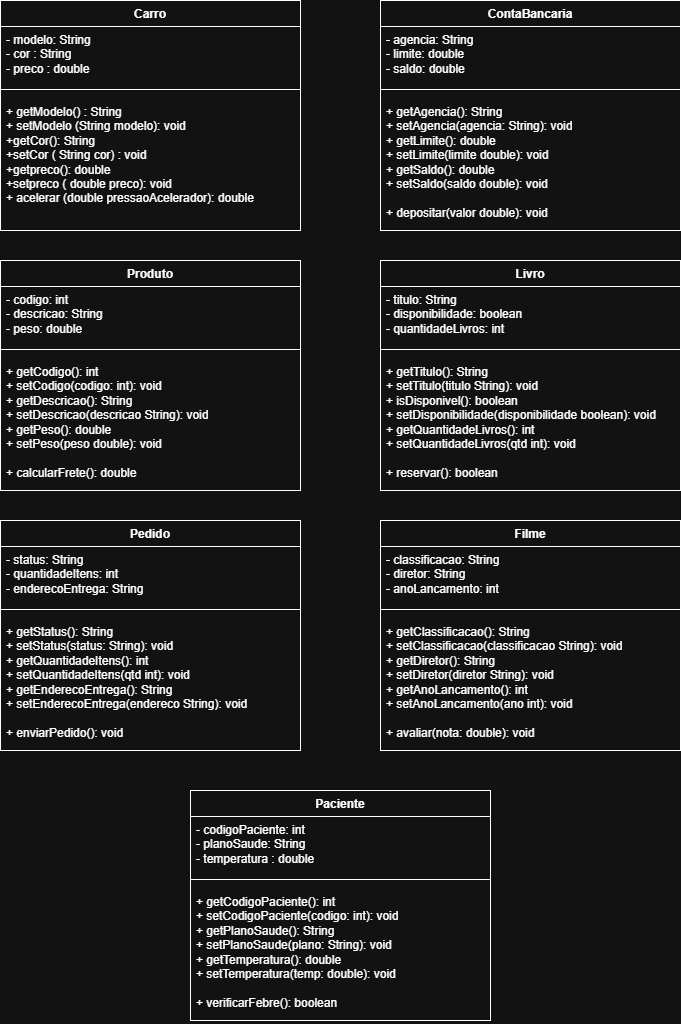

The diagram above was exported from draw.io. Its source (the exported page's mxGraphModel, read from the mxfile embedded in the PNG):
<mxGraphModel dx="690" dy="593" grid="1" gridSize="10" guides="1" tooltips="1" connect="1" arrows="1" fold="1" page="1" pageScale="1" pageWidth="827" pageHeight="1169" math="0" shadow="0">
  <root>
    <mxCell id="0" />
    <mxCell id="1" parent="0" />
    <mxCell id="3nPLRYBJLE1XnQEGpiP1-21" parent="1" style="swimlane;fontStyle=1;align=center;verticalAlign=top;childLayout=stackLayout;horizontal=1;startSize=26;horizontalStack=0;resizeParent=1;resizeParentMax=0;resizeLast=0;collapsible=1;marginBottom=0;whiteSpace=wrap;html=1;" value="Carro" vertex="1">
      <mxGeometry height="230" width="300" x="60" y="10" as="geometry" />
    </mxCell>
    <mxCell id="3nPLRYBJLE1XnQEGpiP1-22" parent="3nPLRYBJLE1XnQEGpiP1-21" style="text;strokeColor=none;fillColor=none;align=left;verticalAlign=top;spacingLeft=4;spacingRight=4;overflow=hidden;rotatable=0;points=[[0,0.5],[1,0.5]];portConstraint=eastwest;whiteSpace=wrap;html=1;" value="- modelo: String&lt;div&gt;- cor : String&lt;/div&gt;&lt;div&gt;- preco : double&lt;/div&gt;&lt;div&gt;&lt;br&gt;&lt;/div&gt;" vertex="1">
      <mxGeometry height="54" width="300" y="26" as="geometry" />
    </mxCell>
    <mxCell id="3nPLRYBJLE1XnQEGpiP1-23" parent="3nPLRYBJLE1XnQEGpiP1-21" style="line;strokeWidth=1;fillColor=none;align=left;verticalAlign=middle;spacingTop=-1;spacingLeft=3;spacingRight=3;rotatable=0;labelPosition=right;points=[];portConstraint=eastwest;strokeColor=inherit;" value="" vertex="1">
      <mxGeometry height="18" width="300" y="80" as="geometry" />
    </mxCell>
    <mxCell id="3nPLRYBJLE1XnQEGpiP1-24" parent="3nPLRYBJLE1XnQEGpiP1-21" style="text;strokeColor=none;fillColor=none;align=left;verticalAlign=top;spacingLeft=4;spacingRight=4;overflow=hidden;rotatable=0;points=[[0,0.5],[1,0.5]];portConstraint=eastwest;whiteSpace=wrap;html=1;" value="+ getModelo() : String&amp;nbsp;&lt;div&gt;+ setModelo (String modelo): void&lt;/div&gt;&lt;div&gt;+getCor(): String&lt;/div&gt;&lt;div&gt;+setCor ( String cor) : void&lt;/div&gt;&lt;div&gt;+getpreco(): double&lt;/div&gt;&lt;div&gt;+setpreco ( double preco): void&lt;/div&gt;&lt;div&gt;+ acelerar (double pressaoAcelerador): double&lt;/div&gt;&lt;div&gt;&lt;br&gt;&lt;/div&gt;&lt;div&gt;&lt;br&gt;&lt;/div&gt;" vertex="1">
      <mxGeometry height="132" width="300" y="98" as="geometry" />
    </mxCell>
    <mxCell id="3nPLRYBJLE1XnQEGpiP1-26" parent="1" style="swimlane;fontStyle=1;align=center;verticalAlign=top;childLayout=stackLayout;horizontal=1;startSize=26;horizontalStack=0;resizeParent=1;resizeParentMax=0;resizeLast=0;collapsible=1;marginBottom=0;whiteSpace=wrap;html=1;" value="ContaBancaria" vertex="1">
      <mxGeometry height="230" width="300" x="440" y="10" as="geometry" />
    </mxCell>
    <mxCell id="3nPLRYBJLE1XnQEGpiP1-27" parent="3nPLRYBJLE1XnQEGpiP1-26" style="text;strokeColor=none;fillColor=none;align=left;verticalAlign=top;spacingLeft=4;spacingRight=4;overflow=hidden;rotatable=0;points=[[0,0.5],[1,0.5]];portConstraint=eastwest;whiteSpace=wrap;html=1;" value="&lt;div&gt;- agencia: String&lt;br&gt;- limite: double&lt;br&gt;- saldo: double&lt;/div&gt;" vertex="1">
      <mxGeometry height="54" width="300" y="26" as="geometry" />
    </mxCell>
    <mxCell id="3nPLRYBJLE1XnQEGpiP1-28" parent="3nPLRYBJLE1XnQEGpiP1-26" style="line;strokeWidth=1;fillColor=none;align=left;verticalAlign=middle;spacingTop=-1;spacingLeft=3;spacingRight=3;rotatable=0;labelPosition=right;points=[];portConstraint=eastwest;strokeColor=inherit;" value="" vertex="1">
      <mxGeometry height="18" width="300" y="80" as="geometry" />
    </mxCell>
    <mxCell id="3nPLRYBJLE1XnQEGpiP1-29" parent="3nPLRYBJLE1XnQEGpiP1-26" style="text;strokeColor=none;fillColor=none;align=left;verticalAlign=top;spacingLeft=4;spacingRight=4;overflow=hidden;rotatable=0;points=[[0,0.5],[1,0.5]];portConstraint=eastwest;whiteSpace=wrap;html=1;" value="+ getAgencia(): String&lt;br&gt;+ setAgencia(agencia: String): void&lt;br&gt;+ getLimite(): double&lt;br&gt;+ setLimite(limite double): void&lt;br&gt;+ getSaldo(): double&lt;br&gt;+ setSaldo(saldo double): void&lt;br&gt;&lt;br&gt;+ depositar(valor double): void" vertex="1">
      <mxGeometry height="132" width="300" y="98" as="geometry" />
    </mxCell>
    <mxCell id="3nPLRYBJLE1XnQEGpiP1-30" parent="1" style="swimlane;fontStyle=1;align=center;verticalAlign=top;childLayout=stackLayout;horizontal=1;startSize=26;horizontalStack=0;resizeParent=1;resizeParentMax=0;resizeLast=0;collapsible=1;marginBottom=0;whiteSpace=wrap;html=1;" value="Produto" vertex="1">
      <mxGeometry height="230" width="300" x="60" y="270" as="geometry" />
    </mxCell>
    <mxCell id="3nPLRYBJLE1XnQEGpiP1-31" parent="3nPLRYBJLE1XnQEGpiP1-30" style="text;strokeColor=none;fillColor=none;align=left;verticalAlign=top;spacingLeft=4;spacingRight=4;overflow=hidden;rotatable=0;points=[[0,0.5],[1,0.5]];portConstraint=eastwest;whiteSpace=wrap;html=1;" value="&lt;div&gt;- codigo: int&lt;br&gt;- descricao: String&lt;br&gt;- peso: double&lt;/div&gt;" vertex="1">
      <mxGeometry height="54" width="300" y="26" as="geometry" />
    </mxCell>
    <mxCell id="3nPLRYBJLE1XnQEGpiP1-32" parent="3nPLRYBJLE1XnQEGpiP1-30" style="line;strokeWidth=1;fillColor=none;align=left;verticalAlign=middle;spacingTop=-1;spacingLeft=3;spacingRight=3;rotatable=0;labelPosition=right;points=[];portConstraint=eastwest;strokeColor=inherit;" value="" vertex="1">
      <mxGeometry height="18" width="300" y="80" as="geometry" />
    </mxCell>
    <mxCell id="3nPLRYBJLE1XnQEGpiP1-33" parent="3nPLRYBJLE1XnQEGpiP1-30" style="text;strokeColor=none;fillColor=none;align=left;verticalAlign=top;spacingLeft=4;spacingRight=4;overflow=hidden;rotatable=0;points=[[0,0.5],[1,0.5]];portConstraint=eastwest;whiteSpace=wrap;html=1;" value="+ getCodigo(): int&lt;br&gt;+ setCodigo(codigo: int): void&lt;br&gt;+ getDescricao(): String&lt;br&gt;+ setDescricao(descricao String): void&lt;br&gt;+ getPeso(): double&lt;br&gt;+ setPeso(peso double): void&lt;br&gt;&lt;br&gt;+ calcularFrete(): double" vertex="1">
      <mxGeometry height="132" width="300" y="98" as="geometry" />
    </mxCell>
    <mxCell id="3nPLRYBJLE1XnQEGpiP1-35" parent="1" style="swimlane;fontStyle=1;align=center;verticalAlign=top;childLayout=stackLayout;horizontal=1;startSize=26;horizontalStack=0;resizeParent=1;resizeParentMax=0;resizeLast=0;collapsible=1;marginBottom=0;whiteSpace=wrap;html=1;" value="Livro" vertex="1">
      <mxGeometry height="230" width="300" x="440" y="270" as="geometry" />
    </mxCell>
    <mxCell id="3nPLRYBJLE1XnQEGpiP1-36" parent="3nPLRYBJLE1XnQEGpiP1-35" style="text;strokeColor=none;fillColor=none;align=left;verticalAlign=top;spacingLeft=4;spacingRight=4;overflow=hidden;rotatable=0;points=[[0,0.5],[1,0.5]];portConstraint=eastwest;whiteSpace=wrap;html=1;" value="- titulo: String&lt;br&gt;- disponibilidade: boolean&lt;br&gt;- quantidadeLivros: int" vertex="1">
      <mxGeometry height="54" width="300" y="26" as="geometry" />
    </mxCell>
    <mxCell id="3nPLRYBJLE1XnQEGpiP1-37" parent="3nPLRYBJLE1XnQEGpiP1-35" style="line;strokeWidth=1;fillColor=none;align=left;verticalAlign=middle;spacingTop=-1;spacingLeft=3;spacingRight=3;rotatable=0;labelPosition=right;points=[];portConstraint=eastwest;strokeColor=inherit;" value="" vertex="1">
      <mxGeometry height="18" width="300" y="80" as="geometry" />
    </mxCell>
    <mxCell id="3nPLRYBJLE1XnQEGpiP1-38" parent="3nPLRYBJLE1XnQEGpiP1-35" style="text;strokeColor=none;fillColor=none;align=left;verticalAlign=top;spacingLeft=4;spacingRight=4;overflow=hidden;rotatable=0;points=[[0,0.5],[1,0.5]];portConstraint=eastwest;whiteSpace=wrap;html=1;" value="+ getTitulo(): String&lt;br&gt;+ setTitulo(titulo String): void&lt;br&gt;+ isDisponivel(): boolean&lt;br&gt;+ setDisponibilidade(disponibilidade boolean): void&lt;br&gt;+ getQuantidadeLivros(): int&lt;br&gt;+ setQuantidadeLivros(qtd int): void&lt;br&gt;&lt;br&gt;+ reservar(): boolean&amp;nbsp;" vertex="1">
      <mxGeometry height="132" width="300" y="98" as="geometry" />
    </mxCell>
    <mxCell id="3nPLRYBJLE1XnQEGpiP1-41" parent="1" style="swimlane;fontStyle=1;align=center;verticalAlign=top;childLayout=stackLayout;horizontal=1;startSize=26;horizontalStack=0;resizeParent=1;resizeParentMax=0;resizeLast=0;collapsible=1;marginBottom=0;whiteSpace=wrap;html=1;" value="Filme" vertex="1">
      <mxGeometry height="230" width="300" x="440" y="530" as="geometry" />
    </mxCell>
    <mxCell id="3nPLRYBJLE1XnQEGpiP1-42" parent="3nPLRYBJLE1XnQEGpiP1-41" style="text;strokeColor=none;fillColor=none;align=left;verticalAlign=top;spacingLeft=4;spacingRight=4;overflow=hidden;rotatable=0;points=[[0,0.5],[1,0.5]];portConstraint=eastwest;whiteSpace=wrap;html=1;" value="- classificacao: String&lt;br&gt;- diretor: String&lt;br&gt;- anoLancamento: int" vertex="1">
      <mxGeometry height="54" width="300" y="26" as="geometry" />
    </mxCell>
    <mxCell id="3nPLRYBJLE1XnQEGpiP1-43" parent="3nPLRYBJLE1XnQEGpiP1-41" style="line;strokeWidth=1;fillColor=none;align=left;verticalAlign=middle;spacingTop=-1;spacingLeft=3;spacingRight=3;rotatable=0;labelPosition=right;points=[];portConstraint=eastwest;strokeColor=inherit;" value="" vertex="1">
      <mxGeometry height="18" width="300" y="80" as="geometry" />
    </mxCell>
    <mxCell id="3nPLRYBJLE1XnQEGpiP1-44" parent="3nPLRYBJLE1XnQEGpiP1-41" style="text;strokeColor=none;fillColor=none;align=left;verticalAlign=top;spacingLeft=4;spacingRight=4;overflow=hidden;rotatable=0;points=[[0,0.5],[1,0.5]];portConstraint=eastwest;whiteSpace=wrap;html=1;" value="+ getClassificacao(): String&lt;br&gt;+ setClassificacao(classificacao String): void&lt;br&gt;+ getDiretor(): String&lt;br&gt;+ setDiretor(diretor String): void&lt;br&gt;+ getAnoLancamento(): int&lt;br&gt;+ setAnoLancamento(ano int): void&lt;br&gt;&lt;br&gt;+ avaliar(nota: double): void" vertex="1">
      <mxGeometry height="132" width="300" y="98" as="geometry" />
    </mxCell>
    <mxCell id="3nPLRYBJLE1XnQEGpiP1-45" parent="1" style="swimlane;fontStyle=1;align=center;verticalAlign=top;childLayout=stackLayout;horizontal=1;startSize=26;horizontalStack=0;resizeParent=1;resizeParentMax=0;resizeLast=0;collapsible=1;marginBottom=0;whiteSpace=wrap;html=1;" value="Pedido" vertex="1">
      <mxGeometry height="230" width="300" x="60" y="530" as="geometry" />
    </mxCell>
    <mxCell id="3nPLRYBJLE1XnQEGpiP1-46" parent="3nPLRYBJLE1XnQEGpiP1-45" style="text;strokeColor=none;fillColor=none;align=left;verticalAlign=top;spacingLeft=4;spacingRight=4;overflow=hidden;rotatable=0;points=[[0,0.5],[1,0.5]];portConstraint=eastwest;whiteSpace=wrap;html=1;" value="- status: String&lt;br&gt;- quantidadeItens: int&lt;br&gt;- enderecoEntrega: String" vertex="1">
      <mxGeometry height="54" width="300" y="26" as="geometry" />
    </mxCell>
    <mxCell id="3nPLRYBJLE1XnQEGpiP1-47" parent="3nPLRYBJLE1XnQEGpiP1-45" style="line;strokeWidth=1;fillColor=none;align=left;verticalAlign=middle;spacingTop=-1;spacingLeft=3;spacingRight=3;rotatable=0;labelPosition=right;points=[];portConstraint=eastwest;strokeColor=inherit;" value="" vertex="1">
      <mxGeometry height="18" width="300" y="80" as="geometry" />
    </mxCell>
    <mxCell id="3nPLRYBJLE1XnQEGpiP1-48" parent="3nPLRYBJLE1XnQEGpiP1-45" style="text;strokeColor=none;fillColor=none;align=left;verticalAlign=top;spacingLeft=4;spacingRight=4;overflow=hidden;rotatable=0;points=[[0,0.5],[1,0.5]];portConstraint=eastwest;whiteSpace=wrap;html=1;" value="+ getStatus(): String&lt;br&gt;+ setStatus(status: String): void&lt;br&gt;+ getQuantidadeItens(): int&lt;br&gt;+ setQuantidadeItens(qtd int): void&lt;br&gt;+ getEnderecoEntrega(): String&lt;br&gt;+ setEnderecoEntrega(endereco String): void&lt;br&gt;&lt;br&gt;+ enviarPedido(): void" vertex="1">
      <mxGeometry height="132" width="300" y="98" as="geometry" />
    </mxCell>
    <mxCell id="3nPLRYBJLE1XnQEGpiP1-50" parent="1" style="swimlane;fontStyle=1;align=center;verticalAlign=top;childLayout=stackLayout;horizontal=1;startSize=26;horizontalStack=0;resizeParent=1;resizeParentMax=0;resizeLast=0;collapsible=1;marginBottom=0;whiteSpace=wrap;html=1;" value="Paciente" vertex="1">
      <mxGeometry height="230" width="300" x="250" y="800" as="geometry" />
    </mxCell>
    <mxCell id="3nPLRYBJLE1XnQEGpiP1-51" parent="3nPLRYBJLE1XnQEGpiP1-50" style="text;strokeColor=none;fillColor=none;align=left;verticalAlign=top;spacingLeft=4;spacingRight=4;overflow=hidden;rotatable=0;points=[[0,0.5],[1,0.5]];portConstraint=eastwest;whiteSpace=wrap;html=1;" value="- codigoPaciente: int&lt;br&gt;- planoSaude: String&lt;br&gt;- temperatura : double" vertex="1">
      <mxGeometry height="54" width="300" y="26" as="geometry" />
    </mxCell>
    <mxCell id="3nPLRYBJLE1XnQEGpiP1-52" parent="3nPLRYBJLE1XnQEGpiP1-50" style="line;strokeWidth=1;fillColor=none;align=left;verticalAlign=middle;spacingTop=-1;spacingLeft=3;spacingRight=3;rotatable=0;labelPosition=right;points=[];portConstraint=eastwest;strokeColor=inherit;" value="" vertex="1">
      <mxGeometry height="18" width="300" y="80" as="geometry" />
    </mxCell>
    <mxCell id="3nPLRYBJLE1XnQEGpiP1-53" parent="3nPLRYBJLE1XnQEGpiP1-50" style="text;strokeColor=none;fillColor=none;align=left;verticalAlign=top;spacingLeft=4;spacingRight=4;overflow=hidden;rotatable=0;points=[[0,0.5],[1,0.5]];portConstraint=eastwest;whiteSpace=wrap;html=1;" value="+ getCodigoPaciente(): int&lt;br&gt;+ setCodigoPaciente(codigo: int): void&lt;br&gt;+ getPlanoSaude(): String&lt;br&gt;+ setPlanoSaude(plano: String): void&lt;div&gt;+ getTemperatura(): double&lt;br&gt;+ setTemperatura(temp: double): void&lt;br&gt;&lt;br&gt;+ verificarFebre(): boolean&lt;/div&gt;" vertex="1">
      <mxGeometry height="132" width="300" y="98" as="geometry" />
    </mxCell>
  </root>
</mxGraphModel>